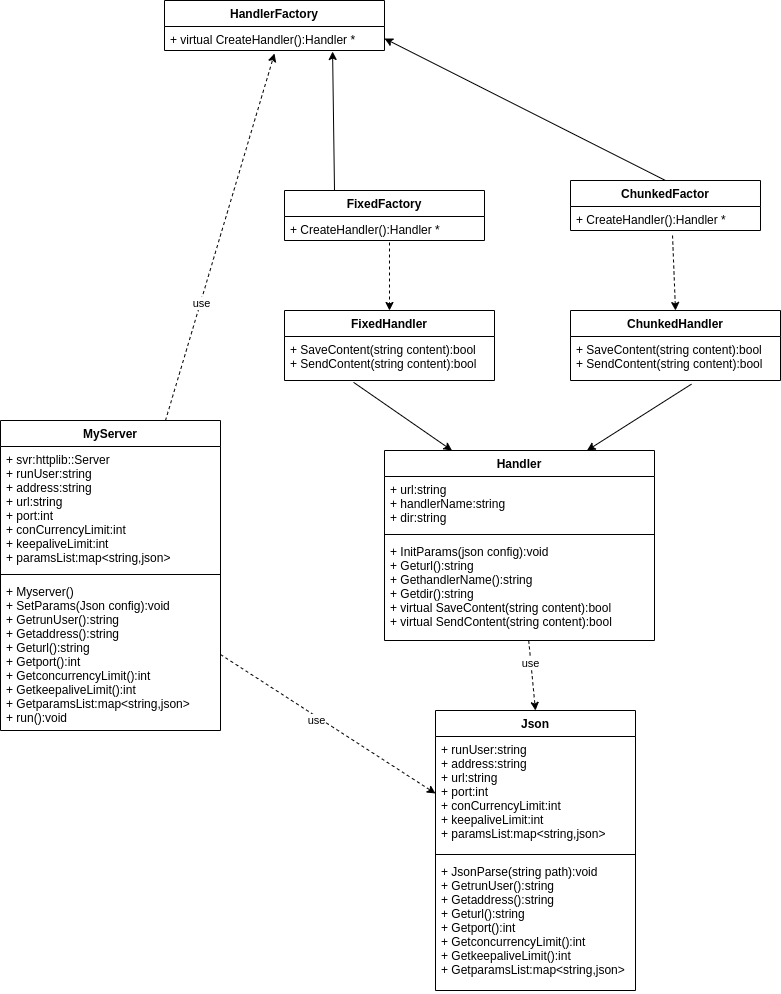

The diagram above was exported from draw.io. Its source (the exported page's mxGraphModel, read from the mxfile embedded in the PNG):
<mxGraphModel dx="1067" dy="499" grid="1" gridSize="10" guides="1" tooltips="1" connect="1" arrows="1" fold="1" page="1" pageScale="1" pageWidth="827" pageHeight="1169" math="0" shadow="0">
  <root>
    <mxCell id="0" />
    <mxCell id="1" parent="0" />
    <mxCell id="56" style="edgeStyle=none;html=1;exitX=0.75;exitY=0;exitDx=0;exitDy=0;entryX=0.5;entryY=1.125;entryDx=0;entryDy=0;entryPerimeter=0;endArrow=classic;endFill=1;dashed=1;" parent="1" source="17" target="25" edge="1">
      <mxGeometry relative="1" as="geometry" />
    </mxCell>
    <mxCell id="57" value="use" style="edgeLabel;html=1;align=center;verticalAlign=middle;resizable=0;points=[];" parent="56" vertex="1" connectable="0">
      <mxGeometry x="-0.3568" y="-1" relative="1" as="geometry">
        <mxPoint as="offset" />
      </mxGeometry>
    </mxCell>
    <mxCell id="17" value="MyServer" style="swimlane;fontStyle=1;align=center;verticalAlign=top;childLayout=stackLayout;horizontal=1;startSize=26;horizontalStack=0;resizeParent=1;resizeParentMax=0;resizeLast=0;collapsible=1;marginBottom=0;strokeColor=default;" parent="1" vertex="1">
      <mxGeometry x="30" y="590" width="220" height="310" as="geometry" />
    </mxCell>
    <mxCell id="18" value="+ svr:httplib::Server&#10;+ runUser:string&#10;+ address:string&#10;+ url:string&#10;+ port:int&#10;+ conCurrencyLimit:int&#10;+ keepaliveLimit:int&#10;+ paramsList:map&lt;string,json&gt;" style="text;strokeColor=none;fillColor=none;align=left;verticalAlign=top;spacingLeft=4;spacingRight=4;overflow=hidden;rotatable=0;points=[[0,0.5],[1,0.5]];portConstraint=eastwest;" parent="17" vertex="1">
      <mxGeometry y="26" width="220" height="124" as="geometry" />
    </mxCell>
    <mxCell id="19" value="" style="line;strokeWidth=1;fillColor=none;align=left;verticalAlign=middle;spacingTop=-1;spacingLeft=3;spacingRight=3;rotatable=0;labelPosition=right;points=[];portConstraint=eastwest;strokeColor=inherit;" parent="17" vertex="1">
      <mxGeometry y="150" width="220" height="8" as="geometry" />
    </mxCell>
    <mxCell id="20" value="+ Myserver()&#10;+ SetParams(Json config):void&#10;+ GetrunUser():string&#10;+ Getaddress():string&#10;+ Geturl():string&#10;+ Getport():int&#10;+ GetconcurrencyLimit():int&#10;+ GetkeepaliveLimit():int&#10;+ GetparamsList:map&lt;string,json&gt;&#10;+ run():void" style="text;strokeColor=none;fillColor=none;align=left;verticalAlign=top;spacingLeft=4;spacingRight=4;overflow=hidden;rotatable=0;points=[[0,0.5],[1,0.5]];portConstraint=eastwest;" parent="17" vertex="1">
      <mxGeometry y="158" width="220" height="152" as="geometry" />
    </mxCell>
    <mxCell id="22" value="HandlerFactory" style="swimlane;fontStyle=1;align=center;verticalAlign=top;childLayout=stackLayout;horizontal=1;startSize=26;horizontalStack=0;resizeParent=1;resizeParentMax=0;resizeLast=0;collapsible=1;marginBottom=0;strokeColor=default;" parent="1" vertex="1">
      <mxGeometry x="194" y="170" width="220" height="50" as="geometry" />
    </mxCell>
    <mxCell id="25" value="+ virtual CreateHandler():Handler *" style="text;strokeColor=none;fillColor=none;align=left;verticalAlign=top;spacingLeft=4;spacingRight=4;overflow=hidden;rotatable=0;points=[[0,0.5],[1,0.5]];portConstraint=eastwest;" parent="22" vertex="1">
      <mxGeometry y="26" width="220" height="24" as="geometry" />
    </mxCell>
    <mxCell id="26" value="Json" style="swimlane;fontStyle=1;align=center;verticalAlign=top;childLayout=stackLayout;horizontal=1;startSize=26;horizontalStack=0;resizeParent=1;resizeParentMax=0;resizeLast=0;collapsible=1;marginBottom=0;strokeColor=default;" parent="1" vertex="1">
      <mxGeometry x="465" y="880" width="200" height="280" as="geometry" />
    </mxCell>
    <mxCell id="27" value="+ runUser:string&#10;+ address:string&#10;+ url:string&#10;+ port:int&#10;+ conCurrencyLimit:int&#10;+ keepaliveLimit:int&#10;+ paramsList:map&lt;string,json&gt;" style="text;strokeColor=none;fillColor=none;align=left;verticalAlign=top;spacingLeft=4;spacingRight=4;overflow=hidden;rotatable=0;points=[[0,0.5],[1,0.5]];portConstraint=eastwest;" parent="26" vertex="1">
      <mxGeometry y="26" width="200" height="114" as="geometry" />
    </mxCell>
    <mxCell id="28" value="" style="line;strokeWidth=1;fillColor=none;align=left;verticalAlign=middle;spacingTop=-1;spacingLeft=3;spacingRight=3;rotatable=0;labelPosition=right;points=[];portConstraint=eastwest;strokeColor=inherit;" parent="26" vertex="1">
      <mxGeometry y="140" width="200" height="8" as="geometry" />
    </mxCell>
    <mxCell id="29" value="+ JsonParse(string path):void&#10;+ GetrunUser():string&#10;+ Getaddress():string&#10;+ Geturl():string&#10;+ Getport():int&#10;+ GetconcurrencyLimit():int&#10;+ GetkeepaliveLimit():int&#10;+ GetparamsList:map&lt;string,json&gt;" style="text;strokeColor=none;fillColor=none;align=left;verticalAlign=top;spacingLeft=4;spacingRight=4;overflow=hidden;rotatable=0;points=[[0,0.5],[1,0.5]];portConstraint=eastwest;" parent="26" vertex="1">
      <mxGeometry y="148" width="200" height="132" as="geometry" />
    </mxCell>
    <mxCell id="58" style="edgeStyle=none;html=1;exitX=0.25;exitY=0;exitDx=0;exitDy=0;entryX=0.764;entryY=1.042;entryDx=0;entryDy=0;entryPerimeter=0;endArrow=classic;endFill=1;" parent="1" source="30" target="25" edge="1">
      <mxGeometry relative="1" as="geometry" />
    </mxCell>
    <mxCell id="30" value="FixedFactory" style="swimlane;fontStyle=1;align=center;verticalAlign=top;childLayout=stackLayout;horizontal=1;startSize=26;horizontalStack=0;resizeParent=1;resizeParentMax=0;resizeLast=0;collapsible=1;marginBottom=0;strokeColor=default;" parent="1" vertex="1">
      <mxGeometry x="314" y="360" width="200" height="50" as="geometry" />
    </mxCell>
    <mxCell id="33" value="+ CreateHandler():Handler *" style="text;strokeColor=none;fillColor=none;align=left;verticalAlign=top;spacingLeft=4;spacingRight=4;overflow=hidden;rotatable=0;points=[[0,0.5],[1,0.5]];portConstraint=eastwest;" parent="30" vertex="1">
      <mxGeometry y="26" width="200" height="24" as="geometry" />
    </mxCell>
    <mxCell id="59" style="edgeStyle=none;html=1;exitX=0.5;exitY=0;exitDx=0;exitDy=0;entryX=1;entryY=0.5;entryDx=0;entryDy=0;endArrow=classic;endFill=1;" parent="1" source="34" target="25" edge="1">
      <mxGeometry relative="1" as="geometry" />
    </mxCell>
    <mxCell id="34" value="ChunkedFactor" style="swimlane;fontStyle=1;align=center;verticalAlign=top;childLayout=stackLayout;horizontal=1;startSize=26;horizontalStack=0;resizeParent=1;resizeParentMax=0;resizeLast=0;collapsible=1;marginBottom=0;strokeColor=default;" parent="1" vertex="1">
      <mxGeometry x="600" y="350" width="190" height="50" as="geometry" />
    </mxCell>
    <mxCell id="37" value="+ CreateHandler():Handler *" style="text;strokeColor=none;fillColor=none;align=left;verticalAlign=top;spacingLeft=4;spacingRight=4;overflow=hidden;rotatable=0;points=[[0,0.5],[1,0.5]];portConstraint=eastwest;" parent="34" vertex="1">
      <mxGeometry y="26" width="190" height="24" as="geometry" />
    </mxCell>
    <mxCell id="38" value="FixedHandler" style="swimlane;fontStyle=1;align=center;verticalAlign=top;childLayout=stackLayout;horizontal=1;startSize=26;horizontalStack=0;resizeParent=1;resizeParentMax=0;resizeLast=0;collapsible=1;marginBottom=0;strokeColor=default;" parent="1" vertex="1">
      <mxGeometry x="314" y="480" width="210" height="70" as="geometry" />
    </mxCell>
    <mxCell id="41" value="+ SaveContent(string content):bool&#10;+ SendContent(string content):bool" style="text;strokeColor=none;fillColor=none;align=left;verticalAlign=top;spacingLeft=4;spacingRight=4;overflow=hidden;rotatable=0;points=[[0,0.5],[1,0.5]];portConstraint=eastwest;" parent="38" vertex="1">
      <mxGeometry y="26" width="210" height="44" as="geometry" />
    </mxCell>
    <mxCell id="69" value="" style="edgeStyle=none;html=1;dashed=1;endArrow=classic;endFill=1;entryX=0.5;entryY=0;entryDx=0;entryDy=0;" parent="1" source="50" target="26" edge="1">
      <mxGeometry relative="1" as="geometry" />
    </mxCell>
    <mxCell id="70" value="use" style="edgeLabel;html=1;align=center;verticalAlign=middle;resizable=0;points=[];" parent="69" vertex="1" connectable="0">
      <mxGeometry x="-0.3383" y="-1" relative="1" as="geometry">
        <mxPoint as="offset" />
      </mxGeometry>
    </mxCell>
    <mxCell id="50" value="Handler" style="swimlane;fontStyle=1;align=center;verticalAlign=top;childLayout=stackLayout;horizontal=1;startSize=26;horizontalStack=0;resizeParent=1;resizeParentMax=0;resizeLast=0;collapsible=1;marginBottom=0;strokeColor=default;" parent="1" vertex="1">
      <mxGeometry x="414" y="620" width="270" height="190" as="geometry" />
    </mxCell>
    <mxCell id="51" value="+ url:string&#10;+ handlerName:string&#10;+ dir:string" style="text;strokeColor=none;fillColor=none;align=left;verticalAlign=top;spacingLeft=4;spacingRight=4;overflow=hidden;rotatable=0;points=[[0,0.5],[1,0.5]];portConstraint=eastwest;" parent="50" vertex="1">
      <mxGeometry y="26" width="270" height="54" as="geometry" />
    </mxCell>
    <mxCell id="52" value="" style="line;strokeWidth=1;fillColor=none;align=left;verticalAlign=middle;spacingTop=-1;spacingLeft=3;spacingRight=3;rotatable=0;labelPosition=right;points=[];portConstraint=eastwest;strokeColor=inherit;" parent="50" vertex="1">
      <mxGeometry y="80" width="270" height="8" as="geometry" />
    </mxCell>
    <mxCell id="53" value="+ InitParams(json config):void&#10;+ Geturl():string&#10;+ GethandlerName():string&#10;+ Getdir():string&#10;+ virtual SaveContent(string content):bool&#10;+ virtual SendContent(string content):bool" style="text;strokeColor=none;fillColor=none;align=left;verticalAlign=top;spacingLeft=4;spacingRight=4;overflow=hidden;rotatable=0;points=[[0,0.5],[1,0.5]];portConstraint=eastwest;" parent="50" vertex="1">
      <mxGeometry y="88" width="270" height="102" as="geometry" />
    </mxCell>
    <mxCell id="54" value="ChunkedHandler" style="swimlane;fontStyle=1;align=center;verticalAlign=top;childLayout=stackLayout;horizontal=1;startSize=26;horizontalStack=0;resizeParent=1;resizeParentMax=0;resizeLast=0;collapsible=1;marginBottom=0;strokeColor=default;" parent="1" vertex="1">
      <mxGeometry x="600" y="480" width="210" height="70" as="geometry" />
    </mxCell>
    <mxCell id="55" value="+ SaveContent(string content):bool&#10;+ SendContent(string content):bool" style="text;strokeColor=none;fillColor=none;align=left;verticalAlign=top;spacingLeft=4;spacingRight=4;overflow=hidden;rotatable=0;points=[[0,0.5],[1,0.5]];portConstraint=eastwest;" parent="54" vertex="1">
      <mxGeometry y="26" width="210" height="44" as="geometry" />
    </mxCell>
    <mxCell id="60" value="" style="endArrow=classic;html=1;exitX=0.329;exitY=1.042;exitDx=0;exitDy=0;exitPerimeter=0;entryX=0.25;entryY=0;entryDx=0;entryDy=0;" parent="1" source="41" target="50" edge="1">
      <mxGeometry width="50" height="50" relative="1" as="geometry">
        <mxPoint x="410" y="720" as="sourcePoint" />
        <mxPoint x="460" y="670" as="targetPoint" />
      </mxGeometry>
    </mxCell>
    <mxCell id="61" value="" style="endArrow=classic;html=1;exitX=0.576;exitY=1.083;exitDx=0;exitDy=0;exitPerimeter=0;entryX=0.75;entryY=0;entryDx=0;entryDy=0;" parent="1" source="55" target="50" edge="1">
      <mxGeometry width="50" height="50" relative="1" as="geometry">
        <mxPoint x="410" y="720" as="sourcePoint" />
        <mxPoint x="460" y="670" as="targetPoint" />
      </mxGeometry>
    </mxCell>
    <mxCell id="66" value="" style="endArrow=classic;html=1;exitX=0.525;exitY=1.083;exitDx=0;exitDy=0;exitPerimeter=0;entryX=0.5;entryY=0;entryDx=0;entryDy=0;dashed=1;" parent="1" source="33" target="38" edge="1">
      <mxGeometry width="50" height="50" relative="1" as="geometry">
        <mxPoint x="410" y="720" as="sourcePoint" />
        <mxPoint x="460" y="670" as="targetPoint" />
      </mxGeometry>
    </mxCell>
    <mxCell id="67" value="" style="endArrow=classic;html=1;dashed=1;exitX=0.537;exitY=1.208;exitDx=0;exitDy=0;exitPerimeter=0;entryX=0.5;entryY=0;entryDx=0;entryDy=0;" parent="1" source="37" target="54" edge="1">
      <mxGeometry width="50" height="50" relative="1" as="geometry">
        <mxPoint x="410" y="720" as="sourcePoint" />
        <mxPoint x="460" y="670" as="targetPoint" />
      </mxGeometry>
    </mxCell>
    <mxCell id="71" style="edgeStyle=none;html=1;exitX=1;exitY=0.5;exitDx=0;exitDy=0;entryX=0;entryY=0.5;entryDx=0;entryDy=0;dashed=1;endArrow=classic;endFill=1;" parent="1" source="20" target="27" edge="1">
      <mxGeometry relative="1" as="geometry" />
    </mxCell>
    <mxCell id="72" value="use" style="edgeLabel;html=1;align=center;verticalAlign=middle;resizable=0;points=[];" parent="71" vertex="1" connectable="0">
      <mxGeometry x="-0.0973" y="-3" relative="1" as="geometry">
        <mxPoint as="offset" />
      </mxGeometry>
    </mxCell>
  </root>
</mxGraphModel>